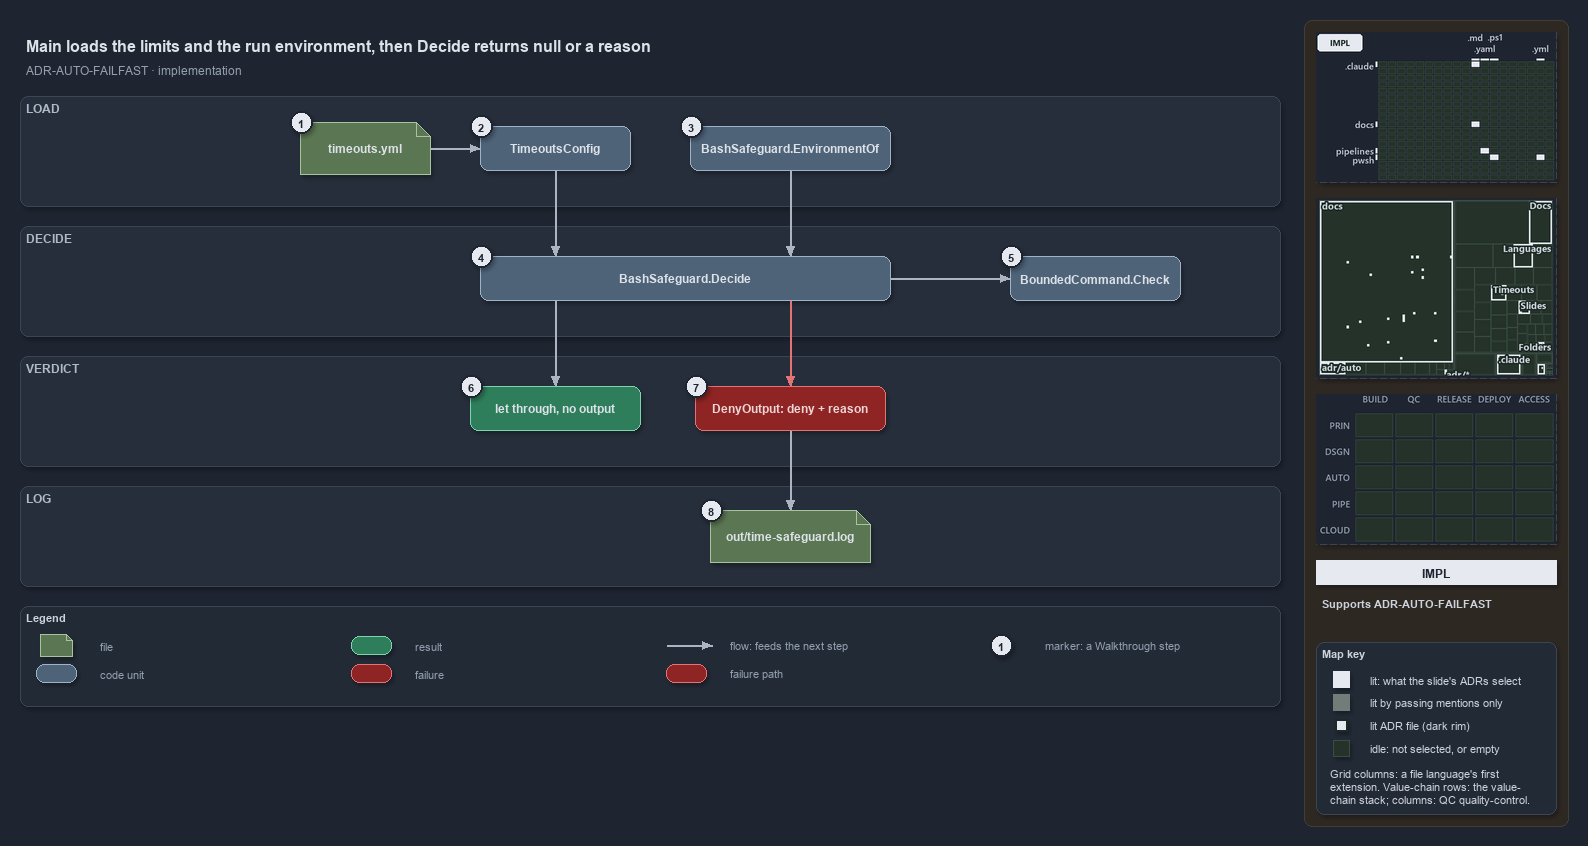

The diagram above was exported from draw.io. Its source (the exported page's mxGraphModel, read from the mxfile embedded in the PNG):
<mxGraphModel dx="1024" dy="768" grid="0" gridSize="10" guides="1" tooltips="1" connect="1" arrows="1" fold="1" page="1" pageScale="1" pageWidth="1572" pageHeight="710" background="#1E2430" math="0" shadow="1">
  <root>
    <mxCell id="0" />
    <mxCell id="1" parent="0" />
    <mxCell id="sidebar-bg" value="" style="rounded=1;arcSize=2;html=1;fillColor=#2E2823;strokeColor=#453C33;shadow=0;" vertex="1" parent="1">
      <mxGeometry x="1304" y="4" width="264" height="806" as="geometry" />
    </mxCell>
    <mxCell id="title" value="Main loads the limits and the run environment, then Decide returns null or a reason" style="text;html=1;align=left;verticalAlign=middle;fontSize=16;fontStyle=1;fontColor=#DDE2E9;" vertex="1" parent="1">
      <mxGeometry x="20" y="14" width="1260" height="30" as="geometry" />
    </mxCell>
    <mxCell id="subtitle" value="ADR-AUTO-FAILFAST &amp;#183; implementation" style="text;html=1;align=left;verticalAlign=middle;fontSize=12;fontColor=#949FAE;" vertex="1" parent="1">
      <mxGeometry x="20" y="44" width="1240" height="20" as="geometry" />
    </mxCell>
    <mxCell id="band-load" value="LOAD" style="rounded=1;html=1;arcSize=3;fillColor=#262E3B;strokeColor=#3A4555;verticalAlign=top;align=left;spacingLeft=8;fontStyle=1;fontSize=12;fontColor=#B0BAC7;" vertex="1" parent="1">
      <mxGeometry x="20" y="80" width="1260" height="110" as="geometry" />
    </mxCell>
    <mxCell id="band-decide" value="DECIDE" style="rounded=1;html=1;arcSize=3;fillColor=#262E3B;strokeColor=#3A4555;verticalAlign=top;align=left;spacingLeft=8;fontStyle=1;fontSize=12;fontColor=#B0BAC7;" vertex="1" parent="1">
      <mxGeometry x="20" y="210" width="1260" height="110" as="geometry" />
    </mxCell>
    <mxCell id="band-verdict" value="VERDICT" style="rounded=1;html=1;arcSize=3;fillColor=#262E3B;strokeColor=#3A4555;verticalAlign=top;align=left;spacingLeft=8;fontStyle=1;fontSize=12;fontColor=#B0BAC7;" vertex="1" parent="1">
      <mxGeometry x="20" y="340" width="1260" height="110" as="geometry" />
    </mxCell>
    <mxCell id="band-log" value="LOG" style="rounded=1;html=1;arcSize=3;fillColor=#262E3B;strokeColor=#3A4555;verticalAlign=top;align=left;spacingLeft=8;fontStyle=1;fontSize=12;fontColor=#B0BAC7;" vertex="1" parent="1">
      <mxGeometry x="20" y="470" width="1260" height="100" as="geometry" />
    </mxCell>
    <mxCell id="g-yml" value="&lt;b&gt;timeouts.yml&lt;/b&gt;" style="shape=note;size=14;whiteSpace=wrap;html=1;fillColor=#5B7653;strokeColor=#A9C29F;fontColor=#DDE2E9;fontSize=12;" vertex="1" parent="1">
      <mxGeometry x="300" y="106" width="130" height="52" as="geometry" />
    </mxCell>
    <mxCell id="g-config" value="&lt;b&gt;TimeoutsConfig&lt;/b&gt;" style="rounded=1;whiteSpace=wrap;html=1;arcSize=20;fillColor=#4E6378;strokeColor=#9FB3C8;fontColor=#DDE2E9;fontSize=12;" vertex="1" parent="1">
      <mxGeometry x="480" y="110" width="150" height="44" as="geometry" />
    </mxCell>
    <mxCell id="g-env" value="&lt;b&gt;BashSafeguard.EnvironmentOf&lt;/b&gt;" style="rounded=1;whiteSpace=wrap;html=1;arcSize=20;fillColor=#4E6378;strokeColor=#9FB3C8;fontColor=#DDE2E9;fontSize=12;" vertex="1" parent="1">
      <mxGeometry x="690" y="110" width="200" height="44" as="geometry" />
    </mxCell>
    <mxCell id="g-decide" value="&lt;b&gt;BashSafeguard.Decide&lt;/b&gt;" style="rounded=1;whiteSpace=wrap;html=1;arcSize=20;fillColor=#4E6378;strokeColor=#9FB3C8;fontColor=#DDE2E9;fontSize=12;" vertex="1" parent="1">
      <mxGeometry x="480" y="240" width="410" height="44" as="geometry" />
    </mxCell>
    <mxCell id="g-check" value="&lt;b&gt;BoundedCommand.Check&lt;/b&gt;" style="rounded=1;whiteSpace=wrap;html=1;arcSize=20;fillColor=#4E6378;strokeColor=#9FB3C8;fontColor=#DDE2E9;fontSize=12;" vertex="1" parent="1">
      <mxGeometry x="1010" y="240" width="170" height="44" as="geometry" />
    </mxCell>
    <mxCell id="g-allow" value="&lt;b&gt;let through, no output&lt;/b&gt;" style="rounded=1;whiteSpace=wrap;html=1;arcSize=20;fillColor=#2E7D5B;strokeColor=#7FD3AE;fontColor=#DDE2E9;fontSize=12;" vertex="1" parent="1">
      <mxGeometry x="470" y="370" width="170" height="44" as="geometry" />
    </mxCell>
    <mxCell id="g-deny" value="&lt;b&gt;DenyOutput: deny + reason&lt;/b&gt;" style="rounded=1;whiteSpace=wrap;html=1;arcSize=20;fillColor=#8E2424;strokeColor=#E57373;fontColor=#EFD4D4;fontSize=12;" vertex="1" parent="1">
      <mxGeometry x="695" y="370" width="190" height="44" as="geometry" />
    </mxCell>
    <mxCell id="g-log" value="&lt;b&gt;out/time-safeguard.log&lt;/b&gt;" style="shape=note;size=14;whiteSpace=wrap;html=1;fillColor=#5B7653;strokeColor=#A9C29F;fontColor=#DDE2E9;fontSize=12;" vertex="1" parent="1">
      <mxGeometry x="710" y="494" width="160" height="52" as="geometry" />
    </mxCell>
    <mxCell id="p-e-yml-config-a" value="" style="text;html=1;strokeColor=none;fillColor=none;" vertex="1" parent="1">
      <mxGeometry x="430" y="132" width="1" height="1" as="geometry" />
    </mxCell>
    <mxCell id="p-e-yml-config-b" value="" style="text;html=1;strokeColor=none;fillColor=none;" vertex="1" parent="1">
      <mxGeometry x="480" y="132" width="1" height="1" as="geometry" />
    </mxCell>
    <mxCell id="e-yml-config" value="" style="edgeStyle=orthogonalEdgeStyle;rounded=1;html=1;fontSize=10;fontColor=#CDD3DC;endArrow=block;strokeColor=#AAB4C3;shadow=0;" edge="1" parent="1" source="p-e-yml-config-a" target="p-e-yml-config-b">
      <mxGeometry relative="1" as="geometry" />
    </mxCell>
    <mxCell id="p-e-config-decide-a" value="" style="text;html=1;strokeColor=none;fillColor=none;" vertex="1" parent="1">
      <mxGeometry x="555" y="154" width="1" height="1" as="geometry" />
    </mxCell>
    <mxCell id="p-e-config-decide-b" value="" style="text;html=1;strokeColor=none;fillColor=none;" vertex="1" parent="1">
      <mxGeometry x="555" y="240" width="1" height="1" as="geometry" />
    </mxCell>
    <mxCell id="e-config-decide" value="" style="edgeStyle=orthogonalEdgeStyle;rounded=1;html=1;fontSize=10;fontColor=#CDD3DC;endArrow=block;strokeColor=#AAB4C3;shadow=0;" edge="1" parent="1" source="p-e-config-decide-a" target="p-e-config-decide-b">
      <mxGeometry relative="1" as="geometry" />
    </mxCell>
    <mxCell id="p-e-env-decide-a" value="" style="text;html=1;strokeColor=none;fillColor=none;" vertex="1" parent="1">
      <mxGeometry x="790" y="154" width="1" height="1" as="geometry" />
    </mxCell>
    <mxCell id="p-e-env-decide-b" value="" style="text;html=1;strokeColor=none;fillColor=none;" vertex="1" parent="1">
      <mxGeometry x="790" y="240" width="1" height="1" as="geometry" />
    </mxCell>
    <mxCell id="e-env-decide" value="" style="edgeStyle=orthogonalEdgeStyle;rounded=1;html=1;fontSize=10;fontColor=#CDD3DC;endArrow=block;strokeColor=#AAB4C3;shadow=0;" edge="1" parent="1" source="p-e-env-decide-a" target="p-e-env-decide-b">
      <mxGeometry relative="1" as="geometry" />
    </mxCell>
    <mxCell id="p-e-decide-check-a" value="" style="text;html=1;strokeColor=none;fillColor=none;" vertex="1" parent="1">
      <mxGeometry x="890" y="262" width="1" height="1" as="geometry" />
    </mxCell>
    <mxCell id="p-e-decide-check-b" value="" style="text;html=1;strokeColor=none;fillColor=none;" vertex="1" parent="1">
      <mxGeometry x="1010" y="262" width="1" height="1" as="geometry" />
    </mxCell>
    <mxCell id="e-decide-check" value="" style="edgeStyle=orthogonalEdgeStyle;rounded=1;html=1;fontSize=10;fontColor=#CDD3DC;endArrow=block;strokeColor=#AAB4C3;shadow=0;" edge="1" parent="1" source="p-e-decide-check-a" target="p-e-decide-check-b">
      <mxGeometry relative="1" as="geometry" />
    </mxCell>
    <mxCell id="p-e-decide-allow-a" value="" style="text;html=1;strokeColor=none;fillColor=none;" vertex="1" parent="1">
      <mxGeometry x="555" y="284" width="1" height="1" as="geometry" />
    </mxCell>
    <mxCell id="p-e-decide-allow-b" value="" style="text;html=1;strokeColor=none;fillColor=none;" vertex="1" parent="1">
      <mxGeometry x="555" y="370" width="1" height="1" as="geometry" />
    </mxCell>
    <mxCell id="e-decide-allow" value="" style="edgeStyle=orthogonalEdgeStyle;rounded=1;html=1;fontSize=10;fontColor=#CDD3DC;endArrow=block;strokeColor=#AAB4C3;shadow=0;" edge="1" parent="1" source="p-e-decide-allow-a" target="p-e-decide-allow-b">
      <mxGeometry relative="1" as="geometry" />
    </mxCell>
    <mxCell id="p-e-decide-deny-a" value="" style="text;html=1;strokeColor=none;fillColor=none;" vertex="1" parent="1">
      <mxGeometry x="790" y="284" width="1" height="1" as="geometry" />
    </mxCell>
    <mxCell id="p-e-decide-deny-b" value="" style="text;html=1;strokeColor=none;fillColor=none;" vertex="1" parent="1">
      <mxGeometry x="790" y="370" width="1" height="1" as="geometry" />
    </mxCell>
    <mxCell id="e-decide-deny" value="" style="edgeStyle=orthogonalEdgeStyle;rounded=1;html=1;fontSize=10;fontColor=#CDD3DC;endArrow=block;strokeColor=#E57373;shadow=0;" edge="1" parent="1" source="p-e-decide-deny-a" target="p-e-decide-deny-b">
      <mxGeometry relative="1" as="geometry" />
    </mxCell>
    <mxCell id="p-e-deny-log-a" value="" style="text;html=1;strokeColor=none;fillColor=none;" vertex="1" parent="1">
      <mxGeometry x="790" y="414" width="1" height="1" as="geometry" />
    </mxCell>
    <mxCell id="p-e-deny-log-b" value="" style="text;html=1;strokeColor=none;fillColor=none;" vertex="1" parent="1">
      <mxGeometry x="790" y="494" width="1" height="1" as="geometry" />
    </mxCell>
    <mxCell id="e-deny-log" value="" style="edgeStyle=orthogonalEdgeStyle;rounded=1;html=1;fontSize=10;fontColor=#CDD3DC;endArrow=block;strokeColor=#AAB4C3;shadow=0;" edge="1" parent="1" source="p-e-deny-log-a" target="p-e-deny-log-b">
      <mxGeometry relative="1" as="geometry" />
    </mxCell>
    <mxCell id="mark-1" value="1" style="ellipse;html=1;fillColor=#E6EAF0;strokeColor=#1E2430;strokeWidth=2;fontColor=#1E2430;fontStyle=1;fontSize=11;" vertex="1" parent="1">
      <mxGeometry x="290" y="95" width="22" height="22" as="geometry" />
    </mxCell>
    <mxCell id="mark-2" value="2" style="ellipse;html=1;fillColor=#E6EAF0;strokeColor=#1E2430;strokeWidth=2;fontColor=#1E2430;fontStyle=1;fontSize=11;" vertex="1" parent="1">
      <mxGeometry x="470" y="99" width="22" height="22" as="geometry" />
    </mxCell>
    <mxCell id="mark-3" value="3" style="ellipse;html=1;fillColor=#E6EAF0;strokeColor=#1E2430;strokeWidth=2;fontColor=#1E2430;fontStyle=1;fontSize=11;" vertex="1" parent="1">
      <mxGeometry x="680" y="99" width="22" height="22" as="geometry" />
    </mxCell>
    <mxCell id="mark-4" value="4" style="ellipse;html=1;fillColor=#E6EAF0;strokeColor=#1E2430;strokeWidth=2;fontColor=#1E2430;fontStyle=1;fontSize=11;" vertex="1" parent="1">
      <mxGeometry x="470" y="229" width="22" height="22" as="geometry" />
    </mxCell>
    <mxCell id="mark-5" value="5" style="ellipse;html=1;fillColor=#E6EAF0;strokeColor=#1E2430;strokeWidth=2;fontColor=#1E2430;fontStyle=1;fontSize=11;" vertex="1" parent="1">
      <mxGeometry x="1000" y="229" width="22" height="22" as="geometry" />
    </mxCell>
    <mxCell id="mark-6" value="6" style="ellipse;html=1;fillColor=#E6EAF0;strokeColor=#1E2430;strokeWidth=2;fontColor=#1E2430;fontStyle=1;fontSize=11;" vertex="1" parent="1">
      <mxGeometry x="460" y="359" width="22" height="22" as="geometry" />
    </mxCell>
    <mxCell id="mark-7" value="7" style="ellipse;html=1;fillColor=#E6EAF0;strokeColor=#1E2430;strokeWidth=2;fontColor=#1E2430;fontStyle=1;fontSize=11;" vertex="1" parent="1">
      <mxGeometry x="685" y="359" width="22" height="22" as="geometry" />
    </mxCell>
    <mxCell id="mark-8" value="8" style="ellipse;html=1;fillColor=#E6EAF0;strokeColor=#1E2430;strokeWidth=2;fontColor=#1E2430;fontStyle=1;fontSize=11;" vertex="1" parent="1">
      <mxGeometry x="700" y="483" width="22" height="22" as="geometry" />
    </mxCell>
    <mxCell id="legend" value="&lt;b&gt;Legend&lt;/b&gt;" style="rounded=1;whiteSpace=wrap;html=1;arcSize=6;fillColor=#222A36;strokeColor=#3A4555;align=left;verticalAlign=top;spacing=8;fontSize=11;fontColor=#CDD3DC;" vertex="1" parent="1">
      <mxGeometry x="20" y="590" width="1260" height="100" as="geometry" />
    </mxCell>
    <mxCell id="lg-0" value="" style="shape=note;size=6;html=1;fillColor=#5B7653;strokeColor=#A9C29F;" vertex="1" parent="1">
      <mxGeometry x="40" y="618" width="32" height="22" as="geometry" />
    </mxCell>
    <mxCell id="lg-0-t" value="file" style="text;html=1;align=left;verticalAlign=middle;fontSize=11;fontColor=#949FAE;" vertex="1" parent="1">
      <mxGeometry x="94" y="619" width="245" height="20" as="geometry" />
    </mxCell>
    <mxCell id="lg-1" value="" style="rounded=1;html=1;arcSize=20;fillColor=#4E6378;strokeColor=#9FB3C8;" vertex="1" parent="1">
      <mxGeometry x="36" y="648" width="40" height="18" as="geometry" />
    </mxCell>
    <mxCell id="lg-1-t" value="code unit" style="text;html=1;align=left;verticalAlign=middle;fontSize=11;fontColor=#949FAE;" vertex="1" parent="1">
      <mxGeometry x="94" y="647" width="245" height="20" as="geometry" />
    </mxCell>
    <mxCell id="lg-2" value="" style="rounded=1;html=1;arcSize=20;fillColor=#2E7D5B;strokeColor=#7FD3AE;" vertex="1" parent="1">
      <mxGeometry x="351" y="620" width="40" height="18" as="geometry" />
    </mxCell>
    <mxCell id="lg-2-t" value="result" style="text;html=1;align=left;verticalAlign=middle;fontSize=11;fontColor=#949FAE;" vertex="1" parent="1">
      <mxGeometry x="409" y="619" width="245" height="20" as="geometry" />
    </mxCell>
    <mxCell id="lg-3" value="" style="rounded=1;html=1;arcSize=20;fillColor=#8E2424;strokeColor=#E57373;" vertex="1" parent="1">
      <mxGeometry x="351" y="648" width="40" height="18" as="geometry" />
    </mxCell>
    <mxCell id="lg-3-t" value="failure" style="text;html=1;align=left;verticalAlign=middle;fontSize=11;fontColor=#949FAE;" vertex="1" parent="1">
      <mxGeometry x="409" y="647" width="245" height="20" as="geometry" />
    </mxCell>
    <mxCell id="lg-4-a" value="" style="text;html=1;strokeColor=none;fillColor=none;" vertex="1" parent="1">
      <mxGeometry x="666" y="629" width="1" height="1" as="geometry" />
    </mxCell>
    <mxCell id="lg-4-b" value="" style="text;html=1;strokeColor=none;fillColor=none;" vertex="1" parent="1">
      <mxGeometry x="712" y="629" width="1" height="1" as="geometry" />
    </mxCell>
    <mxCell id="lg-4" value="" style="edgeStyle=orthogonalEdgeStyle;rounded=1;html=1;fontSize=10;fontColor=#CDD3DC;endArrow=block;strokeColor=#AAB4C3;shadow=0;" edge="1" parent="1" source="lg-4-a" target="lg-4-b">
      <mxGeometry relative="1" as="geometry" />
    </mxCell>
    <mxCell id="lg-4-t" value="flow: feeds the next step" style="text;html=1;align=left;verticalAlign=middle;fontSize=11;fontColor=#949FAE;" vertex="1" parent="1">
      <mxGeometry x="724" y="619" width="245" height="20" as="geometry" />
    </mxCell>
    <mxCell id="lg-5" value="" style="rounded=1;html=1;arcSize=20;fillColor=#8E2424;strokeColor=#E57373;" vertex="1" parent="1">
      <mxGeometry x="666" y="648" width="40" height="18" as="geometry" />
    </mxCell>
    <mxCell id="lg-5-t" value="failure path" style="text;html=1;align=left;verticalAlign=middle;fontSize=11;fontColor=#949FAE;" vertex="1" parent="1">
      <mxGeometry x="724" y="647" width="245" height="20" as="geometry" />
    </mxCell>
    <mxCell id="lg-6" value="1" style="ellipse;html=1;fillColor=#E6EAF0;strokeColor=#1E2430;strokeWidth=2;fontColor=#1E2430;fontStyle=1;fontSize=11;" vertex="1" parent="1">
      <mxGeometry x="990" y="618" width="22" height="22" as="geometry" />
    </mxCell>
    <mxCell id="lg-6-t" value="marker: a Walkthrough step" style="text;html=1;align=left;verticalAlign=middle;fontSize=11;fontColor=#949FAE;" vertex="1" parent="1">
      <mxGeometry x="1039" y="619" width="245" height="20" as="geometry" />
    </mxCell>
    <mxCell id="minimap-grid" value="" style="shape=image;imageAspect=0;rounded=1;arcSize=4;whiteSpace=wrap;html=1;fillColor=#262E3B;strokeColor=#3A4555;dashed=1;fontColor=#949FAE;fontSize=11;image=data:image/png,(base64 omitted: 10296 chars);" vertex="1" parent="1">
      <mxGeometry x="1316" y="16" width="240" height="150" as="geometry" />
    </mxCell>
    <mxCell id="minimap-tree" value="" style="shape=image;imageAspect=0;rounded=1;arcSize=4;whiteSpace=wrap;html=1;fillColor=#262E3B;strokeColor=#3A4555;dashed=1;fontColor=#949FAE;fontSize=11;image=data:image/png,(base64 omitted: 20924 chars);" vertex="1" parent="1">
      <mxGeometry x="1316" y="182" width="240" height="180" as="geometry" />
    </mxCell>
    <mxCell id="minimap-chain" value="" style="shape=image;imageAspect=0;rounded=1;arcSize=4;whiteSpace=wrap;html=1;fillColor=#262E3B;strokeColor=#3A4555;dashed=1;fontColor=#949FAE;fontSize=11;image=data:image/png,(base64 omitted: 11912 chars);" vertex="1" parent="1">
      <mxGeometry x="1316" y="378" width="240" height="150" as="geometry" />
    </mxCell>
    <mxCell id="lens-badge" value="IMPL" style="rounded=0;whiteSpace=wrap;html=1;align=center;verticalAlign=middle;fontSize=12;fontStyle=1;fontColor=#1E2430;fillColor=#E6EAF0;strokeColor=none;" vertex="1" parent="1">
      <mxGeometry x="1316" y="544" width="240" height="24" as="geometry" />
    </mxCell>
    <mxCell id="supports" value="&lt;b&gt;Supports&lt;/b&gt; ADR-AUTO-FAILFAST" style="text;html=1;whiteSpace=wrap;align=left;verticalAlign=top;fontSize=11;fontColor=#CDD3DC;" vertex="1" parent="1">
      <mxGeometry x="1316" y="576" width="240" height="38" as="geometry" />
    </mxCell>
    <mxCell id="mapkey" value="&lt;b&gt;Map key&lt;/b&gt;" style="rounded=1;arcSize=6;whiteSpace=wrap;html=1;align=left;verticalAlign=top;fontSize=11;fontColor=#CDD3DC;fillColor=#222A36;strokeColor=#3A4555;spacingLeft=8;spacingTop=2;" vertex="1" parent="1">
      <mxGeometry x="1316" y="626" width="240" height="172" as="geometry" />
    </mxCell>
    <mxCell id="mapkey-lit" value="" style="rounded=0;html=1;fillColor=#E6EAF0;strokeColor=#E6EAF0;" vertex="1" parent="1">
      <mxGeometry x="1333.0" y="655.0" width="16" height="16" as="geometry" />
    </mxCell>
    <mxCell id="mapkey-lit-text" value="lit: what the slide's ADRs select" style="text;html=1;align=left;verticalAlign=middle;fontSize=11;fontColor=#CDD3DC;" vertex="1" parent="1">
      <mxGeometry x="1364" y="653" width="184" height="20" as="geometry" />
    </mxCell>
    <mxCell id="mapkey-touched" value="" style="rounded=0;html=1;fillColor=#727C79;strokeColor=#727C79;" vertex="1" parent="1">
      <mxGeometry x="1333.0" y="678.0" width="16" height="16" as="geometry" />
    </mxCell>
    <mxCell id="mapkey-touched-text" value="lit by passing mentions only" style="text;html=1;align=left;verticalAlign=middle;fontSize=11;fontColor=#CDD3DC;" vertex="1" parent="1">
      <mxGeometry x="1364" y="676" width="184" height="20" as="geometry" />
    </mxCell>
    <mxCell id="mapkey-adr" value="" style="rounded=0;html=1;fillColor=#E6EAF0;strokeColor=#1C2A24;strokeWidth=2;" vertex="1" parent="1">
      <mxGeometry x="1335.0" y="703.0" width="12" height="12" as="geometry" />
    </mxCell>
    <mxCell id="mapkey-adr-text" value="lit ADR file (dark rim)" style="text;html=1;align=left;verticalAlign=middle;fontSize=11;fontColor=#CDD3DC;" vertex="1" parent="1">
      <mxGeometry x="1364" y="699" width="184" height="20" as="geometry" />
    </mxCell>
    <mxCell id="mapkey-idle" value="" style="rounded=0;html=1;fillColor=#243229;strokeColor=#3B4D43;" vertex="1" parent="1">
      <mxGeometry x="1333.0" y="724.0" width="16" height="16" as="geometry" />
    </mxCell>
    <mxCell id="mapkey-idle-text" value="idle: not selected, or empty" style="text;html=1;align=left;verticalAlign=middle;fontSize=11;fontColor=#CDD3DC;" vertex="1" parent="1">
      <mxGeometry x="1364" y="722" width="184" height="20" as="geometry" />
    </mxCell>
    <mxCell id="mapkey-codes" value="Grid columns: a file language's first&lt;br&gt;extension. Value-chain rows: the value-&lt;br&gt;chain stack; columns: QC quality-control." style="text;html=1;align=left;verticalAlign=top;whiteSpace=wrap;fontSize=11;fontColor=#CDD3DC;" vertex="1" parent="1">
      <mxGeometry x="1324" y="746" width="224" height="46" as="geometry" />
    </mxCell>
  </root>
</mxGraphModel>